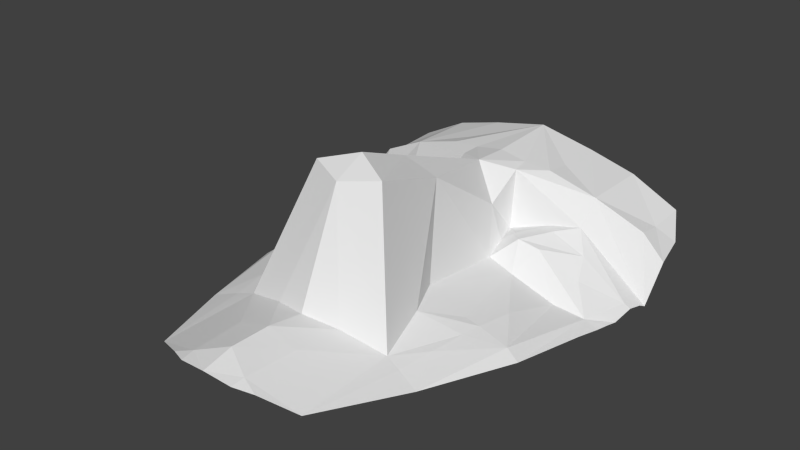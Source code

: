 # Source: head.blend  (saved by Blender 2.64.0; exported with 4.5.12 LTS)
import bpy
from mathutils import Matrix  # noqa: F401  (used for matrix-valued properties, if any)

bpy.ops.wm.read_factory_settings(use_empty=True)
scene = bpy.context.scene
scene.name = 'Scene'

# ---- collections
col_collection_1 = bpy.data.collections.new('Collection 1'); scene.collection.children.link(col_collection_1)
col_collection_2 = bpy.data.collections.new('Collection 2'); scene.collection.children.link(col_collection_2)
col_collection_3 = bpy.data.collections.new('Collection 3'); scene.collection.children.link(col_collection_3)
col_collection_4 = bpy.data.collections.new('Collection 4'); scene.collection.children.link(col_collection_4)
col_collection_5 = bpy.data.collections.new('Collection 5'); scene.collection.children.link(col_collection_5)
col_collection_6 = bpy.data.collections.new('Collection 6'); scene.collection.children.link(col_collection_6)
col_collection_7 = bpy.data.collections.new('Collection 7'); scene.collection.children.link(col_collection_7)
col_collection_8 = bpy.data.collections.new('Collection 8'); scene.collection.children.link(col_collection_8)
col_collection_9 = bpy.data.collections.new('Collection 9'); scene.collection.children.link(col_collection_9)
col_collection_10 = bpy.data.collections.new('Collection 10'); scene.collection.children.link(col_collection_10)
col_collection_11 = bpy.data.collections.new('Collection 11'); scene.collection.children.link(col_collection_11)
col_collection_12 = bpy.data.collections.new('Collection 12'); scene.collection.children.link(col_collection_12)
col_collection_13 = bpy.data.collections.new('Collection 13'); scene.collection.children.link(col_collection_13)
col_collection_14 = bpy.data.collections.new('Collection 14'); scene.collection.children.link(col_collection_14)
col_collection_15 = bpy.data.collections.new('Collection 15'); scene.collection.children.link(col_collection_15)
col_collection_16 = bpy.data.collections.new('Collection 16'); scene.collection.children.link(col_collection_16)
col_collection_17 = bpy.data.collections.new('Collection 17'); scene.collection.children.link(col_collection_17)
col_collection_18 = bpy.data.collections.new('Collection 18'); scene.collection.children.link(col_collection_18)
col_collection_19 = bpy.data.collections.new('Collection 19'); scene.collection.children.link(col_collection_19)
col_collection_20 = bpy.data.collections.new('Collection 20'); scene.collection.children.link(col_collection_20)

# ---- world
world_world = bpy.data.worlds.new('World'); scene.world = world_world
world_world.color = (0.05088, 0.05088, 0.05088)
world_world.use_sun_shadow = False
world_world.sun_shadow_jitter_overblur = 0.0
world_world.cycles.sampling_method = 'MANUAL'
world_world.cycles.sample_map_resolution = 256

# ---- meshes
me_head_001 = bpy.data.meshes.new('head.001')
me_head_001.from_pydata([(0.1371, -14.21, 19.36), (0.03286, 39.43, 11.3), (0.05479, -22.24, 1.36), (-6.712, 17.73, -0.5814), (-4.065, 3.531, 14.94), (0.09969, 0.9608, 18.32), (-5.715, 21.76, -0.3193), (-29.88, 25.36, -7.982), (-15.59, -3.76, -1.815), (-18.24, 27.32, 7.056), (-7.487, -2.1, -0.05887), (-11.02, 16.42, 1.505), (-17.69, 24.27, 2.622), (-7.222, 13.91, -2.049), (-4.939, 26.43, 10.03), (-30.31, 29.45, -1.509), (-5.323, 23.32, 9.732), (-5.156, 17.01, 5.71), (0.06837, 20.13, 11.13), (-13.41, -19.09, -1.745), (-25.75, 13.51, -6.403), (0.03623, -8.662, 22.02), (0.03171, -35.55, 2.537), (-28.33, 21.34, -6.227), (-23.59, -4.418, -3.489), (-6.229, -11.58, 20.29), (-18.13, 39.85, 6.882), (-20.55, 20.96, -0.306), (-12.35, 12.82, -2.918), (-10.71, -9.201, -0.08652), (-14.76, 16.69, 0.7806), (-22.02, 17.3, -2.748), (-20.15, -21.03, -3.648), (-5.951, -20.84, 0.448), (-29.06, 35.78, -0.8279), (-5.008, -38.07, 1.093), (-5.556, -28.86, 0.9597), (0.05288, 26.64, 10.79), (-26.52, 33.18, 2.151), (-26.45, 40.3, 2.508), (-26.59, 28.79, 2.89), (-9.749, 31.53, 8.981), (-9.808, 39.65, 9.144), (-9.688, 26.75, 9.611), (-27.47, 9.26, -6.797), (-16.21, -19.89, -2.448), (-18.97, 2.668, -2.825), (-20.38, 12.95, -5.612), (-18.27, -3.98, -2.209), (-17.8, -7.518, -2.114), (-17.08, -13.81, -2.095), (-29.17, 21.87, -7.102), (-28.05, 13.66, -7.523), (-28.65, 18.2, -8.11), (-29.5, 24.37, -7.547), (-25.65, -4.614, -5.096), (-14.23, 21.3, 1.953), (-13.08, 23.31, 1.884), (-11.47, 21.45, 1.584), (-8.959, 18.5, 1.191), (-28.39, 16.19, -7.797), (-4.877, -40.34, 0.7428), (0.04437, -28.66, 2.455), (-7.967, -39.02, 0.1487), (-13.67, -36.38, -1.947), (0.01548, -40.74, 1.314)], [], [(13, 4, 17), (11, 28, 30), (50, 49, 24), (29, 10, 8), (27, 31, 30), (9, 7, 12), (4, 18, 17), (29, 25, 4), (29, 4, 10), (3, 6, 59), (31, 23, 20), (10, 28, 8), (10, 4, 13), (14, 18, 37), (42, 26, 9, 41), (19, 0, 25), (14, 16, 18), (10, 13, 28), (18, 16, 17), (0, 21, 25), (6, 3, 13, 17), (19, 25, 29), (15, 40, 38, 34), (0, 19, 33, 2), (25, 5, 4), (16, 6, 17), (41, 9, 43), (27, 12, 23), (4, 5, 18), (5, 25, 21), (7, 9, 40, 15), (12, 7, 54, 23), (60, 20, 53), (33, 36, 62, 2), (49, 48, 24), (31, 27, 23), (23, 54, 51), (31, 20, 47, 28, 30), (27, 12, 56), (12, 57, 6, 16), (50, 24, 32, 45), (46, 24, 48), (36, 35, 22), (38, 39, 34), (13, 3, 11, 28), (11, 30, 27, 56), (16, 14, 43, 9), (16, 9, 12), (47, 20, 24, 46), (20, 23, 51, 53), (19, 36, 33), (1, 14, 37), (38, 40, 9), (26, 39, 38, 9), (1, 41, 43, 14), (1, 42, 41), (55, 24, 20, 44), (24, 55, 32), (52, 44, 20), (29, 8, 48, 49), (19, 29, 49, 50), (28, 47, 46), (19, 50, 45), (28, 46, 48, 8), (60, 20, 52), (59, 11, 56, 58), (12, 57, 58, 56), (57, 6, 58), (6, 59, 58), (11, 3, 59), (36, 22, 62), (64, 63, 35, 36), (61, 35, 63), (45, 64, 19), (19, 64, 36), (64, 32, 45), (65, 22, 35, 61)])
me_head_001.use_remesh_preserve_volume = False
me_head_001.use_remesh_preserve_attributes = False
me_head_001.use_mirror_vertex_groups = False
me_head_001.update()

# ---- objects
ob_head = bpy.data.objects.new('head', me_head_001)

# ---- transforms, parenting, visibility, modifiers, constraints
ob_head.location = (0.0, 0.0, 0.0)
ob_head.lineart.crease_threshold = 0.0
_m = ob_head.modifiers.new('Mirror', 'MIRROR')
_m.merge_threshold = 1.0

# ---- collection membership
col_collection_1.objects.link(ob_head)
col_collection_2.objects.link(ob_head)
col_collection_3.objects.link(ob_head)
col_collection_4.objects.link(ob_head)
col_collection_5.objects.link(ob_head)
col_collection_6.objects.link(ob_head)
col_collection_7.objects.link(ob_head)
col_collection_8.objects.link(ob_head)
col_collection_9.objects.link(ob_head)
col_collection_10.objects.link(ob_head)
col_collection_11.objects.link(ob_head)
col_collection_12.objects.link(ob_head)
col_collection_13.objects.link(ob_head)
col_collection_14.objects.link(ob_head)
col_collection_15.objects.link(ob_head)
col_collection_16.objects.link(ob_head)
col_collection_17.objects.link(ob_head)
col_collection_18.objects.link(ob_head)
col_collection_19.objects.link(ob_head)
col_collection_20.objects.link(ob_head)

# ---- scene / render settings (as saved in the file)
scene.frame_start = 1; scene.frame_end = 250; scene.frame_set(0)
scene.render.engine = 'BLENDER_EEVEE_NEXT'
scene.render.image_settings.color_mode = 'RGB'
scene.render.image_settings.compression = 90
scene.render.resolution_percentage = 50
scene.render.dither_intensity = 0.0
scene.render.bake_margin = 2
scene.render.bake_bias = 0.0
scene.cycles.use_denoising = False
scene.cycles.samples = 10
scene.cycles.sampling_pattern = 'TABULATED_SOBOL'
scene.cycles.light_sampling_threshold = 0.0
scene.cycles.use_adaptive_sampling = False
scene.cycles.use_light_tree = False
scene.cycles.blur_glossy = 0.0
scene.cycles.volume_bounces = 1
scene.cycles.pixel_filter_type = 'GAUSSIAN'
scene.cycles.sample_clamp_indirect = 0.0
scene.view_settings.view_transform = 'Standard'
bpy.context.view_layer.update()

# ---- added for rendering (the .blend has no active camera and no usable light): camera, sun
cam_auto = bpy.data.cameras.new('AutoCamera')
cam_auto.lens = 50.0
cam_auto.sensor_width = 36.0
cam_auto.clip_end = 1714.52
ob_auto_camera = bpy.data.objects.new('AutoCamera', cam_auto)
scene.collection.objects.link(ob_auto_camera)
ob_auto_camera.location = (97.6936, -117.455, 85.1109)
ob_auto_camera.rotation_euler = (1.09748, -7.21219e-08, 0.694738)
scene.camera = ob_auto_camera
light_auto_sun = bpy.data.lights.new('AutoSun', 'SUN')
light_auto_sun.energy = 3.0
light_auto_sun.angle = 0.0523599
ob_auto_sun = bpy.data.objects.new('AutoSun', light_auto_sun)
scene.collection.objects.link(ob_auto_sun)
ob_auto_sun.rotation_euler = (0.872665, 0.174533, 0.523599)
bpy.context.view_layer.update()
